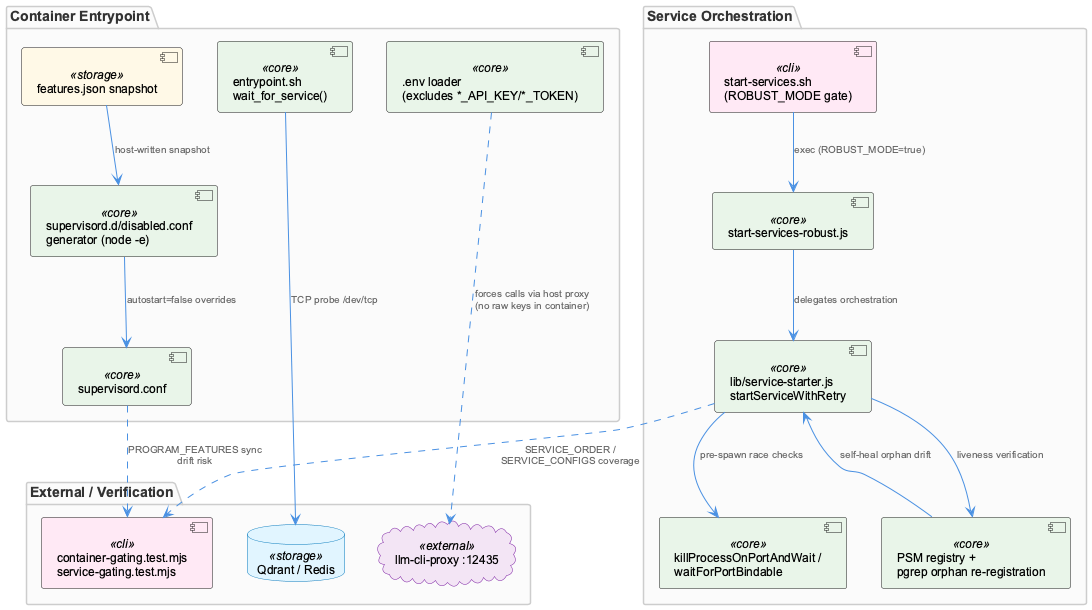

The diagram above was rendered by PlantUML. Its source (embedded in the PNG):
@startuml
!include /Users/Q284340/Agentic/coding/docs/puml/_standard-style.puml

package "Container Entrypoint" {
  component "entrypoint.sh\nwait_for_service()" as waitsvc <<core>>
  component ".env loader\n(excludes *_API_KEY/*_TOKEN)" as envloader <<core>>
  component "features.json snapshot" as featsnap <<storage>>
  component "supervisord.d/disabled.conf\ngenerator (node -e)" as gengen <<core>>
  component "supervisord.conf" as supervisord <<core>>
}

package "Service Orchestration" {
  component "start-services.sh\n(ROBUST_MODE gate)" as dispatcher <<cli>>
  component "start-services-robust.js" as robust <<core>>
  component "lib/service-starter.js\nstartServiceWithRetry" as starter <<core>>
  component "killProcessOnPortAndWait /\nwaitForPortBindable" as portcheck <<core>>
  component "PSM registry +\npgrep orphan re-registration" as psm <<core>>
}

package "External / Verification" {
  database "Qdrant / Redis" as datastores <<storage>>
  cloud "llm-cli-proxy :12435" as proxy <<external>>
  component "container-gating.test.mjs\nservice-gating.test.mjs" as tests <<cli>>
}

waitsvc --> datastores : "TCP probe /dev/tcp"
envloader ..> proxy : "forces calls via host proxy\n(no raw keys in container)"
featsnap --> gengen : "host-written snapshot"
gengen --> supervisord : "autostart=false overrides"

dispatcher --> robust : "exec (ROBUST_MODE=true)"
robust --> starter : "delegates orchestration"
starter --> portcheck : "pre-spawn race checks"
starter --> psm : "liveness verification"
psm --> starter : "self-heal orphan drift"

supervisord ..> tests : "PROGRAM_FEATURES sync\ndrift risk"
starter ..> tests : "SERVICE_ORDER /\nSERVICE_CONFIGS coverage"

@enduml